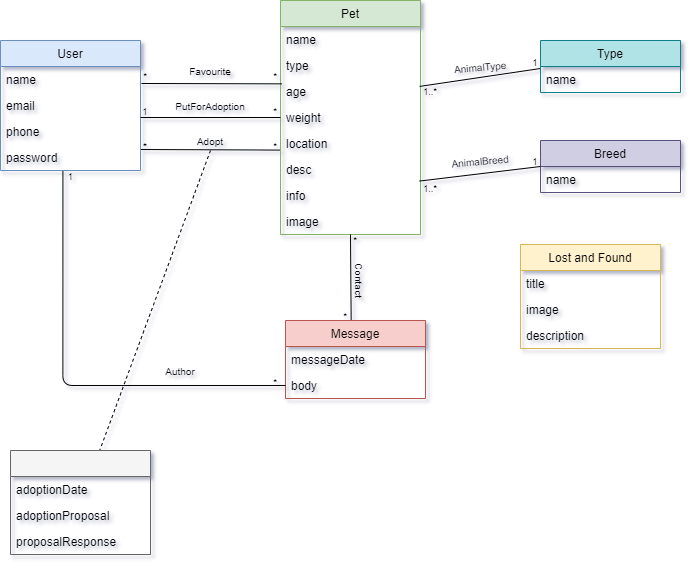

The diagram above was exported from draw.io. Its source (the exported page's mxGraphModel, read from the mxfile embedded in the PNG):
<mxGraphModel dx="1038" dy="600" grid="1" gridSize="10" guides="1" tooltips="1" connect="1" arrows="1" fold="1" page="1" pageScale="1" pageWidth="850" pageHeight="1100" math="0" shadow="1">
  <root>
    <mxCell id="0" />
    <mxCell id="1" parent="0" />
    <mxCell id="qqltyqXEd47ff4RB_kr--19" style="rounded=0;orthogonalLoop=1;jettySize=auto;html=1;endArrow=none;endFill=0;entryX=-0.003;entryY=0.753;entryDx=0;entryDy=0;entryPerimeter=0;" parent="1" target="qqltyqXEd47ff4RB_kr--17" edge="1">
      <mxGeometry relative="1" as="geometry">
        <mxPoint x="240" y="309" as="sourcePoint" />
        <mxPoint x="355" y="420" as="targetPoint" />
      </mxGeometry>
    </mxCell>
    <mxCell id="qqltyqXEd47ff4RB_kr--5" value="User" style="swimlane;fontStyle=0;childLayout=stackLayout;horizontal=1;startSize=26;fillColor=#dae8fc;horizontalStack=0;resizeParent=1;resizeParentMax=0;resizeLast=0;collapsible=1;marginBottom=0;strokeColor=#6c8ebf;" parent="1" vertex="1">
      <mxGeometry x="100" y="200" width="140" height="130" as="geometry" />
    </mxCell>
    <mxCell id="qqltyqXEd47ff4RB_kr--6" value="name" style="text;strokeColor=none;fillColor=none;align=left;verticalAlign=top;spacingLeft=4;spacingRight=4;overflow=hidden;rotatable=0;points=[[0,0.5],[1,0.5]];portConstraint=eastwest;" parent="qqltyqXEd47ff4RB_kr--5" vertex="1">
      <mxGeometry y="26" width="140" height="26" as="geometry" />
    </mxCell>
    <mxCell id="qqltyqXEd47ff4RB_kr--7" value="email" style="text;strokeColor=none;fillColor=none;align=left;verticalAlign=top;spacingLeft=4;spacingRight=4;overflow=hidden;rotatable=0;points=[[0,0.5],[1,0.5]];portConstraint=eastwest;" parent="qqltyqXEd47ff4RB_kr--5" vertex="1">
      <mxGeometry y="52" width="140" height="26" as="geometry" />
    </mxCell>
    <mxCell id="qqltyqXEd47ff4RB_kr--8" value="phone" style="text;strokeColor=none;fillColor=none;align=left;verticalAlign=top;spacingLeft=4;spacingRight=4;overflow=hidden;rotatable=0;points=[[0,0.5],[1,0.5]];portConstraint=eastwest;" parent="qqltyqXEd47ff4RB_kr--5" vertex="1">
      <mxGeometry y="78" width="140" height="26" as="geometry" />
    </mxCell>
    <mxCell id="qqltyqXEd47ff4RB_kr--13" value="password" style="text;strokeColor=none;fillColor=none;align=left;verticalAlign=top;spacingLeft=4;spacingRight=4;overflow=hidden;rotatable=0;points=[[0,0.5],[1,0.5]];portConstraint=eastwest;" parent="qqltyqXEd47ff4RB_kr--5" vertex="1">
      <mxGeometry y="104" width="140" height="26" as="geometry" />
    </mxCell>
    <mxCell id="qqltyqXEd47ff4RB_kr--1" value="Pet" style="swimlane;fontStyle=0;childLayout=stackLayout;horizontal=1;startSize=26;fillColor=#d5e8d4;horizontalStack=0;resizeParent=1;resizeParentMax=0;resizeLast=0;collapsible=1;marginBottom=0;strokeColor=#82b366;" parent="1" vertex="1">
      <mxGeometry x="380" y="160" width="140" height="234" as="geometry" />
    </mxCell>
    <mxCell id="qqltyqXEd47ff4RB_kr--2" value="name" style="text;strokeColor=none;align=left;verticalAlign=top;spacingLeft=4;spacingRight=4;overflow=hidden;rotatable=0;points=[[0,0.5],[1,0.5]];portConstraint=eastwest;" parent="qqltyqXEd47ff4RB_kr--1" vertex="1">
      <mxGeometry y="26" width="140" height="26" as="geometry" />
    </mxCell>
    <mxCell id="qqltyqXEd47ff4RB_kr--3" value="type" style="text;strokeColor=none;fillColor=none;align=left;verticalAlign=top;spacingLeft=4;spacingRight=4;overflow=hidden;rotatable=0;points=[[0,0.5],[1,0.5]];portConstraint=eastwest;" parent="qqltyqXEd47ff4RB_kr--1" vertex="1">
      <mxGeometry y="52" width="140" height="26" as="geometry" />
    </mxCell>
    <mxCell id="qqltyqXEd47ff4RB_kr--14" value="age" style="text;strokeColor=none;fillColor=none;align=left;verticalAlign=top;spacingLeft=4;spacingRight=4;overflow=hidden;rotatable=0;points=[[0,0.5],[1,0.5]];portConstraint=eastwest;" parent="qqltyqXEd47ff4RB_kr--1" vertex="1">
      <mxGeometry y="78" width="140" height="26" as="geometry" />
    </mxCell>
    <mxCell id="qqltyqXEd47ff4RB_kr--15" value="weight" style="text;strokeColor=none;fillColor=none;align=left;verticalAlign=top;spacingLeft=4;spacingRight=4;overflow=hidden;rotatable=0;points=[[0,0.5],[1,0.5]];portConstraint=eastwest;" parent="qqltyqXEd47ff4RB_kr--1" vertex="1">
      <mxGeometry y="104" width="140" height="26" as="geometry" />
    </mxCell>
    <mxCell id="qqltyqXEd47ff4RB_kr--17" value="location" style="text;strokeColor=none;fillColor=none;align=left;verticalAlign=top;spacingLeft=4;spacingRight=4;overflow=hidden;rotatable=0;points=[[0,0.5],[1,0.5]];portConstraint=eastwest;" parent="qqltyqXEd47ff4RB_kr--1" vertex="1">
      <mxGeometry y="130" width="140" height="26" as="geometry" />
    </mxCell>
    <mxCell id="qqltyqXEd47ff4RB_kr--16" value="desc" style="text;strokeColor=none;fillColor=none;align=left;verticalAlign=top;spacingLeft=4;spacingRight=4;overflow=hidden;rotatable=0;points=[[0,0.5],[1,0.5]];portConstraint=eastwest;" parent="qqltyqXEd47ff4RB_kr--1" vertex="1">
      <mxGeometry y="156" width="140" height="26" as="geometry" />
    </mxCell>
    <mxCell id="qqltyqXEd47ff4RB_kr--4" value="info" style="text;strokeColor=none;fillColor=none;align=left;verticalAlign=top;spacingLeft=4;spacingRight=4;overflow=hidden;rotatable=0;points=[[0,0.5],[1,0.5]];portConstraint=eastwest;" parent="qqltyqXEd47ff4RB_kr--1" vertex="1">
      <mxGeometry y="182" width="140" height="26" as="geometry" />
    </mxCell>
    <mxCell id="qqltyqXEd47ff4RB_kr--18" value="image" style="text;strokeColor=none;fillColor=none;align=left;verticalAlign=top;spacingLeft=4;spacingRight=4;overflow=hidden;rotatable=0;points=[[0,0.5],[1,0.5]];portConstraint=eastwest;" parent="qqltyqXEd47ff4RB_kr--1" vertex="1">
      <mxGeometry y="208" width="140" height="26" as="geometry" />
    </mxCell>
    <mxCell id="qqltyqXEd47ff4RB_kr--9" value="Lost and Found" style="swimlane;fontStyle=0;childLayout=stackLayout;horizontal=1;startSize=26;fillColor=#fff2cc;horizontalStack=0;resizeParent=1;resizeParentMax=0;resizeLast=0;collapsible=1;marginBottom=0;strokeColor=#d6b656;" parent="1" vertex="1">
      <mxGeometry x="620" y="404" width="140" height="104" as="geometry" />
    </mxCell>
    <mxCell id="qqltyqXEd47ff4RB_kr--10" value="title" style="text;strokeColor=none;fillColor=none;align=left;verticalAlign=top;spacingLeft=4;spacingRight=4;overflow=hidden;rotatable=0;points=[[0,0.5],[1,0.5]];portConstraint=eastwest;" parent="qqltyqXEd47ff4RB_kr--9" vertex="1">
      <mxGeometry y="26" width="140" height="26" as="geometry" />
    </mxCell>
    <mxCell id="qqltyqXEd47ff4RB_kr--11" value="image" style="text;strokeColor=none;fillColor=none;align=left;verticalAlign=top;spacingLeft=4;spacingRight=4;overflow=hidden;rotatable=0;points=[[0,0.5],[1,0.5]];portConstraint=eastwest;" parent="qqltyqXEd47ff4RB_kr--9" vertex="1">
      <mxGeometry y="52" width="140" height="26" as="geometry" />
    </mxCell>
    <mxCell id="qqltyqXEd47ff4RB_kr--12" value="description" style="text;strokeColor=none;fillColor=none;align=left;verticalAlign=top;spacingLeft=4;spacingRight=4;overflow=hidden;rotatable=0;points=[[0,0.5],[1,0.5]];portConstraint=eastwest;" parent="qqltyqXEd47ff4RB_kr--9" vertex="1">
      <mxGeometry y="78" width="140" height="26" as="geometry" />
    </mxCell>
    <mxCell id="qqltyqXEd47ff4RB_kr--26" value="" style="endArrow=none;dashed=1;endFill=0;endSize=12;html=1;exitX=0.5;exitY=1;exitDx=0;exitDy=0;" parent="1" source="WA2Hw2sFFz6rnKwuMHHO-4" target="qqltyqXEd47ff4RB_kr--27" edge="1">
      <mxGeometry width="160" relative="1" as="geometry">
        <mxPoint x="300" y="350" as="sourcePoint" />
        <mxPoint x="140" y="440" as="targetPoint" />
      </mxGeometry>
    </mxCell>
    <mxCell id="qqltyqXEd47ff4RB_kr--27" value="" style="swimlane;fontStyle=0;childLayout=stackLayout;horizontal=1;startSize=26;fillColor=#f5f5f5;horizontalStack=0;resizeParent=1;resizeParentMax=0;resizeLast=0;collapsible=1;marginBottom=0;strokeColor=#666666;fontColor=#333333;" parent="1" vertex="1">
      <mxGeometry x="110" y="610" width="140" height="104" as="geometry" />
    </mxCell>
    <mxCell id="qqltyqXEd47ff4RB_kr--28" value="adoptionDate" style="text;strokeColor=none;fillColor=none;align=left;verticalAlign=top;spacingLeft=4;spacingRight=4;overflow=hidden;rotatable=0;points=[[0,0.5],[1,0.5]];portConstraint=eastwest;" parent="qqltyqXEd47ff4RB_kr--27" vertex="1">
      <mxGeometry y="26" width="140" height="26" as="geometry" />
    </mxCell>
    <mxCell id="WA2Hw2sFFz6rnKwuMHHO-18" value="adoptionProposal" style="text;strokeColor=none;fillColor=none;align=left;verticalAlign=top;spacingLeft=4;spacingRight=4;overflow=hidden;rotatable=0;points=[[0,0.5],[1,0.5]];portConstraint=eastwest;" parent="qqltyqXEd47ff4RB_kr--27" vertex="1">
      <mxGeometry y="52" width="140" height="26" as="geometry" />
    </mxCell>
    <mxCell id="WA2Hw2sFFz6rnKwuMHHO-17" value="proposalResponse" style="text;strokeColor=none;fillColor=none;align=left;verticalAlign=top;spacingLeft=4;spacingRight=4;overflow=hidden;rotatable=0;points=[[0,0.5],[1,0.5]];portConstraint=eastwest;" parent="qqltyqXEd47ff4RB_kr--27" vertex="1">
      <mxGeometry y="78" width="140" height="26" as="geometry" />
    </mxCell>
    <mxCell id="QHb9orZPYYbk0pnu4Mln-2" style="rounded=0;orthogonalLoop=1;jettySize=auto;html=1;endArrow=none;endFill=0;exitX=1.007;exitY=0.653;exitDx=0;exitDy=0;exitPerimeter=0;entryX=0.008;entryY=0.206;entryDx=0;entryDy=0;entryPerimeter=0;" parent="1" source="qqltyqXEd47ff4RB_kr--6" target="qqltyqXEd47ff4RB_kr--14" edge="1">
      <mxGeometry relative="1" as="geometry">
        <mxPoint x="240" y="240" as="sourcePoint" />
        <mxPoint x="380" y="246" as="targetPoint" />
      </mxGeometry>
    </mxCell>
    <mxCell id="QHb9orZPYYbk0pnu4Mln-6" style="rounded=0;orthogonalLoop=1;jettySize=auto;html=1;endArrow=none;endFill=0;entryX=0;entryY=0.5;entryDx=0;entryDy=0;" parent="1" target="qqltyqXEd47ff4RB_kr--15" edge="1">
      <mxGeometry relative="1" as="geometry">
        <mxPoint x="240" y="277" as="sourcePoint" />
        <mxPoint x="354.72" y="366.83399999999995" as="targetPoint" />
      </mxGeometry>
    </mxCell>
    <mxCell id="WA2Hw2sFFz6rnKwuMHHO-2" value="&lt;font style=&quot;font-size: 10px&quot;&gt;Favourite&lt;/font&gt;" style="text;html=1;strokeColor=none;fillColor=none;align=center;verticalAlign=middle;whiteSpace=wrap;rounded=0;" parent="1" vertex="1">
      <mxGeometry x="290" y="220" width="40" height="20" as="geometry" />
    </mxCell>
    <mxCell id="WA2Hw2sFFz6rnKwuMHHO-3" value="&lt;font style=&quot;font-size: 10px&quot;&gt;PutForAdoption&lt;/font&gt;" style="text;html=1;strokeColor=none;fillColor=none;align=center;verticalAlign=middle;whiteSpace=wrap;rounded=0;" parent="1" vertex="1">
      <mxGeometry x="290" y="255" width="40" height="20" as="geometry" />
    </mxCell>
    <mxCell id="WA2Hw2sFFz6rnKwuMHHO-4" value="&lt;font style=&quot;font-size: 10px&quot;&gt;Adopt&lt;/font&gt;" style="text;html=1;strokeColor=none;fillColor=none;align=center;verticalAlign=middle;whiteSpace=wrap;rounded=0;" parent="1" vertex="1">
      <mxGeometry x="290" y="290" width="40" height="20" as="geometry" />
    </mxCell>
    <mxCell id="WA2Hw2sFFz6rnKwuMHHO-5" value="&lt;font size=&quot;1&quot;&gt;*&lt;/font&gt;" style="text;html=1;strokeColor=none;fillColor=none;align=center;verticalAlign=middle;whiteSpace=wrap;rounded=0;" parent="1" vertex="1">
      <mxGeometry x="240" y="300" width="10" height="10" as="geometry" />
    </mxCell>
    <mxCell id="WA2Hw2sFFz6rnKwuMHHO-6" value="&lt;font style=&quot;font-size: 9px&quot;&gt;*&lt;/font&gt;" style="text;html=1;strokeColor=none;fillColor=none;align=center;verticalAlign=middle;whiteSpace=wrap;rounded=0;" parent="1" vertex="1">
      <mxGeometry x="370" y="300" width="10" height="10" as="geometry" />
    </mxCell>
    <mxCell id="WA2Hw2sFFz6rnKwuMHHO-9" value="&lt;font style=&quot;font-size: 9px&quot;&gt;1&lt;/font&gt;" style="text;html=1;strokeColor=none;fillColor=none;align=center;verticalAlign=middle;whiteSpace=wrap;rounded=0;" parent="1" vertex="1">
      <mxGeometry x="240" y="265" width="10" height="10" as="geometry" />
    </mxCell>
    <mxCell id="WA2Hw2sFFz6rnKwuMHHO-10" value="&lt;font style=&quot;font-size: 9px&quot;&gt;*&lt;/font&gt;" style="text;html=1;strokeColor=none;fillColor=none;align=center;verticalAlign=middle;whiteSpace=wrap;rounded=0;" parent="1" vertex="1">
      <mxGeometry x="370" y="265" width="10" height="10" as="geometry" />
    </mxCell>
    <mxCell id="WA2Hw2sFFz6rnKwuMHHO-11" value="&lt;font style=&quot;font-size: 9px&quot;&gt;*&lt;/font&gt;" style="text;html=1;strokeColor=none;fillColor=none;align=center;verticalAlign=middle;whiteSpace=wrap;rounded=0;" parent="1" vertex="1">
      <mxGeometry x="240" y="230" width="10" height="10" as="geometry" />
    </mxCell>
    <mxCell id="WA2Hw2sFFz6rnKwuMHHO-12" value="&lt;font style=&quot;font-size: 9px&quot;&gt;*&lt;/font&gt;" style="text;html=1;strokeColor=none;fillColor=none;align=center;verticalAlign=middle;whiteSpace=wrap;rounded=0;" parent="1" vertex="1">
      <mxGeometry x="370" y="230" width="10" height="10" as="geometry" />
    </mxCell>
    <mxCell id="WA2Hw2sFFz6rnKwuMHHO-19" value="" style="endArrow=none;html=1;entryX=0.5;entryY=1;entryDx=0;entryDy=0;exitX=0.469;exitY=-0.003;exitDx=0;exitDy=0;exitPerimeter=0;" parent="1" target="qqltyqXEd47ff4RB_kr--1" edge="1" source="WA2Hw2sFFz6rnKwuMHHO-21">
      <mxGeometry width="50" height="50" relative="1" as="geometry">
        <mxPoint x="450" y="480" as="sourcePoint" />
        <mxPoint x="440" y="410" as="targetPoint" />
      </mxGeometry>
    </mxCell>
    <mxCell id="WA2Hw2sFFz6rnKwuMHHO-20" value="&lt;span style=&quot;font-size: 10px&quot;&gt;Contact&lt;/span&gt;" style="text;html=1;strokeColor=none;fillColor=none;align=center;verticalAlign=middle;whiteSpace=wrap;rounded=0;rotation=90;" parent="1" vertex="1">
      <mxGeometry x="440" y="430" width="40" height="20" as="geometry" />
    </mxCell>
    <mxCell id="WA2Hw2sFFz6rnKwuMHHO-21" value="Message" style="swimlane;fontStyle=0;childLayout=stackLayout;horizontal=1;startSize=26;fillColor=#f8cecc;horizontalStack=0;resizeParent=1;resizeParentMax=0;resizeLast=0;collapsible=1;marginBottom=0;strokeColor=#b85450;" parent="1" vertex="1">
      <mxGeometry x="385" y="480" width="140" height="78" as="geometry" />
    </mxCell>
    <mxCell id="WA2Hw2sFFz6rnKwuMHHO-25" value="messageDate" style="text;strokeColor=none;fillColor=none;align=left;verticalAlign=top;spacingLeft=4;spacingRight=4;overflow=hidden;rotatable=0;points=[[0,0.5],[1,0.5]];portConstraint=eastwest;" parent="WA2Hw2sFFz6rnKwuMHHO-21" vertex="1">
      <mxGeometry y="26" width="140" height="26" as="geometry" />
    </mxCell>
    <mxCell id="WA2Hw2sFFz6rnKwuMHHO-37" value="body" style="text;strokeColor=none;fillColor=none;align=left;verticalAlign=top;spacingLeft=4;spacingRight=4;overflow=hidden;rotatable=0;points=[[0,0.5],[1,0.5]];portConstraint=eastwest;" parent="WA2Hw2sFFz6rnKwuMHHO-21" vertex="1">
      <mxGeometry y="52" width="140" height="26" as="geometry" />
    </mxCell>
    <mxCell id="WA2Hw2sFFz6rnKwuMHHO-26" value="&lt;font style=&quot;font-size: 9px&quot;&gt;*&lt;/font&gt;" style="text;html=1;strokeColor=none;fillColor=none;align=center;verticalAlign=middle;whiteSpace=wrap;rounded=0;" parent="1" vertex="1">
      <mxGeometry x="440" y="470" width="10" height="10" as="geometry" />
    </mxCell>
    <mxCell id="WA2Hw2sFFz6rnKwuMHHO-27" value="&lt;font style=&quot;font-size: 9px&quot;&gt;*&lt;/font&gt;" style="text;html=1;strokeColor=none;fillColor=none;align=center;verticalAlign=middle;whiteSpace=wrap;rounded=0;" parent="1" vertex="1">
      <mxGeometry x="450" y="394" width="10" height="10" as="geometry" />
    </mxCell>
    <mxCell id="WA2Hw2sFFz6rnKwuMHHO-35" value="" style="endArrow=none;html=1;edgeStyle=orthogonalEdgeStyle;exitX=0;exitY=0.5;exitDx=0;exitDy=0;entryX=0.446;entryY=1.024;entryDx=0;entryDy=0;entryPerimeter=0;" parent="1" source="WA2Hw2sFFz6rnKwuMHHO-37" target="qqltyqXEd47ff4RB_kr--13" edge="1">
      <mxGeometry width="50" height="50" relative="1" as="geometry">
        <mxPoint x="380.0000000000002" y="540.008" as="sourcePoint" />
        <mxPoint x="143" y="370" as="targetPoint" />
      </mxGeometry>
    </mxCell>
    <mxCell id="WA2Hw2sFFz6rnKwuMHHO-36" value="&lt;span style=&quot;font-size: 10px&quot;&gt;Author&lt;/span&gt;" style="text;html=1;strokeColor=none;fillColor=none;align=center;verticalAlign=middle;whiteSpace=wrap;rounded=0;rotation=0;" parent="1" vertex="1">
      <mxGeometry x="260" y="520" width="40" height="20" as="geometry" />
    </mxCell>
    <mxCell id="WA2Hw2sFFz6rnKwuMHHO-38" value="&lt;font style=&quot;font-size: 9px&quot;&gt;*&lt;/font&gt;" style="text;html=1;strokeColor=none;fillColor=none;align=center;verticalAlign=middle;whiteSpace=wrap;rounded=0;" parent="1" vertex="1">
      <mxGeometry x="370" y="540" width="10" as="geometry" />
    </mxCell>
    <mxCell id="WA2Hw2sFFz6rnKwuMHHO-39" value="&lt;font style=&quot;font-size: 9px&quot;&gt;1&lt;/font&gt;" style="text;html=1;strokeColor=none;fillColor=none;align=center;verticalAlign=middle;whiteSpace=wrap;rounded=0;" parent="1" vertex="1">
      <mxGeometry x="167.5" y="330" width="5" height="10" as="geometry" />
    </mxCell>
    <mxCell id="X9Ko3aff24HqqlaBo68f-1" value="Type" style="swimlane;fontStyle=0;childLayout=stackLayout;horizontal=1;startSize=26;fillColor=#b0e3e6;horizontalStack=0;resizeParent=1;resizeParentMax=0;resizeLast=0;collapsible=1;marginBottom=0;strokeColor=#0e8088;" vertex="1" parent="1">
      <mxGeometry x="640" y="200" width="140" height="52" as="geometry" />
    </mxCell>
    <mxCell id="X9Ko3aff24HqqlaBo68f-2" value="name" style="text;strokeColor=none;fillColor=none;align=left;verticalAlign=top;spacingLeft=4;spacingRight=4;overflow=hidden;rotatable=0;points=[[0,0.5],[1,0.5]];portConstraint=eastwest;" vertex="1" parent="X9Ko3aff24HqqlaBo68f-1">
      <mxGeometry y="26" width="140" height="26" as="geometry" />
    </mxCell>
    <mxCell id="X9Ko3aff24HqqlaBo68f-5" value="Breed" style="swimlane;fontStyle=0;childLayout=stackLayout;horizontal=1;startSize=26;fillColor=#d0cee2;horizontalStack=0;resizeParent=1;resizeParentMax=0;resizeLast=0;collapsible=1;marginBottom=0;strokeColor=#56517e;" vertex="1" parent="1">
      <mxGeometry x="640" y="300" width="140" height="52" as="geometry" />
    </mxCell>
    <mxCell id="X9Ko3aff24HqqlaBo68f-6" value="name" style="text;strokeColor=none;fillColor=none;align=left;verticalAlign=top;spacingLeft=4;spacingRight=4;overflow=hidden;rotatable=0;points=[[0,0.5],[1,0.5]];portConstraint=eastwest;" vertex="1" parent="X9Ko3aff24HqqlaBo68f-5">
      <mxGeometry y="26" width="140" height="26" as="geometry" />
    </mxCell>
    <mxCell id="X9Ko3aff24HqqlaBo68f-9" value="" style="endArrow=none;html=1;entryX=-0.004;entryY=0.08;entryDx=0;entryDy=0;entryPerimeter=0;exitX=0.994;exitY=0.304;exitDx=0;exitDy=0;exitPerimeter=0;" edge="1" parent="1" source="qqltyqXEd47ff4RB_kr--14" target="X9Ko3aff24HqqlaBo68f-2">
      <mxGeometry width="50" height="50" relative="1" as="geometry">
        <mxPoint x="540" y="250" as="sourcePoint" />
        <mxPoint x="620" y="250" as="targetPoint" />
      </mxGeometry>
    </mxCell>
    <mxCell id="X9Ko3aff24HqqlaBo68f-11" value="" style="endArrow=none;html=1;exitX=0.994;exitY=0.944;exitDx=0;exitDy=0;entryX=0;entryY=0.5;entryDx=0;entryDy=0;exitPerimeter=0;" edge="1" parent="1" source="qqltyqXEd47ff4RB_kr--16" target="X9Ko3aff24HqqlaBo68f-5">
      <mxGeometry width="50" height="50" relative="1" as="geometry">
        <mxPoint x="540" y="325.5" as="sourcePoint" />
        <mxPoint x="620" y="325.5" as="targetPoint" />
      </mxGeometry>
    </mxCell>
    <mxCell id="X9Ko3aff24HqqlaBo68f-12" value="&lt;font style=&quot;font-size: 10px&quot;&gt;AnimalType&lt;/font&gt;" style="text;html=1;strokeColor=none;fillColor=none;align=center;verticalAlign=middle;whiteSpace=wrap;rounded=0;rotation=-5;" vertex="1" parent="1">
      <mxGeometry x="560" y="216" width="40" height="20" as="geometry" />
    </mxCell>
    <mxCell id="X9Ko3aff24HqqlaBo68f-13" value="&lt;font style=&quot;font-size: 10px&quot;&gt;AnimalBreed&lt;/font&gt;" style="text;html=1;strokeColor=none;fillColor=none;align=center;verticalAlign=middle;whiteSpace=wrap;rounded=0;rotation=-5;" vertex="1" parent="1">
      <mxGeometry x="560" y="310" width="40" height="20" as="geometry" />
    </mxCell>
    <mxCell id="X9Ko3aff24HqqlaBo68f-15" value="&lt;font style=&quot;font-size: 9px&quot;&gt;1&lt;/font&gt;" style="text;html=1;strokeColor=none;fillColor=none;align=center;verticalAlign=middle;whiteSpace=wrap;rounded=0;" vertex="1" parent="1">
      <mxGeometry x="630" y="216" width="10" height="10" as="geometry" />
    </mxCell>
    <mxCell id="X9Ko3aff24HqqlaBo68f-16" value="&lt;font style=&quot;font-size: 9px&quot;&gt;1&lt;/font&gt;" style="text;html=1;strokeColor=none;fillColor=none;align=center;verticalAlign=middle;whiteSpace=wrap;rounded=0;" vertex="1" parent="1">
      <mxGeometry x="630" y="315" width="10" height="10" as="geometry" />
    </mxCell>
    <mxCell id="X9Ko3aff24HqqlaBo68f-17" value="&lt;font style=&quot;font-size: 9px&quot;&gt;1..*&lt;/font&gt;" style="text;html=1;strokeColor=none;fillColor=none;align=center;verticalAlign=middle;whiteSpace=wrap;rounded=0;" vertex="1" parent="1">
      <mxGeometry x="525" y="245" width="10" height="10" as="geometry" />
    </mxCell>
    <mxCell id="X9Ko3aff24HqqlaBo68f-18" value="&lt;font style=&quot;font-size: 9px&quot;&gt;1..*&lt;/font&gt;" style="text;html=1;strokeColor=none;fillColor=none;align=center;verticalAlign=middle;whiteSpace=wrap;rounded=0;" vertex="1" parent="1">
      <mxGeometry x="525" y="342" width="10" height="10" as="geometry" />
    </mxCell>
  </root>
</mxGraphModel>